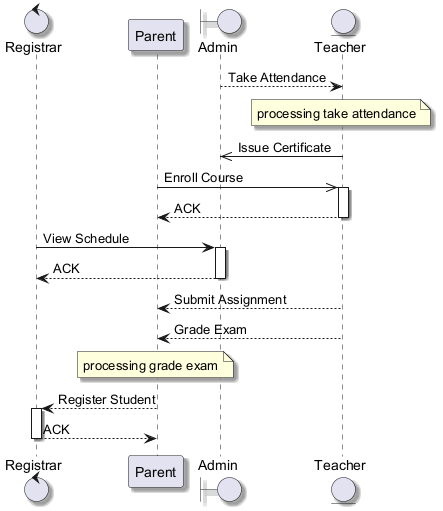

The diagram above was rendered by PlantUML. Its source (embedded in the PNG):
@startuml
skinparam backgroundColor #FFFFFF
skinparam classBackgroundColor #F1F8E9
skinparam classBorderColor #33691E
skinparam shadowing true
control "Registrar" as R
participant "Parent" as P
boundary "Admin" as A
entity "Teacher" as T
A --> T : Take Attendance
note over T : processing take attendance
T ->> A : Issue Certificate
P ->> T : Enroll Course
activate T
T --> P : ACK
deactivate T
R -> A : View Schedule
activate A
A --> R : ACK
deactivate A
T --> P : Submit Assignment
T --> P : Grade Exam
note over P : processing grade exam
P --> R : Register Student
activate R
R --> P : ACK
deactivate R
@enduml